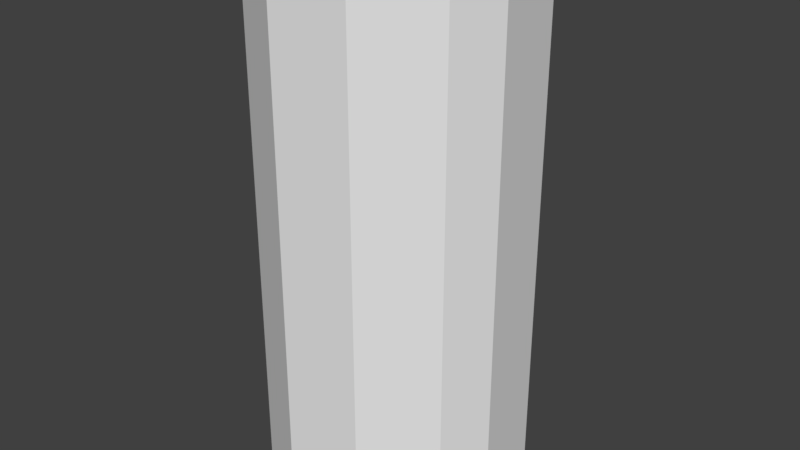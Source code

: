 # Source: Wire.blend  (saved by Blender 2.79.0; exported with 4.5.12 LTS)
import bpy
from mathutils import Matrix  # noqa: F401  (used for matrix-valued properties, if any)

bpy.ops.wm.read_factory_settings(use_empty=True)
scene = bpy.context.scene
scene.name = 'Scene'

# ---- collections
col_collection_1 = bpy.data.collections.new('Collection 1'); scene.collection.children.link(col_collection_1)

# ---- world
world_world = bpy.data.worlds.new('World'); scene.world = world_world
world_world.color = (0.05088, 0.05088, 0.05088)
world_world.use_sun_shadow = False
world_world.sun_shadow_jitter_overblur = 0.0
world_world.cycles.sampling_method = 'MANUAL'

# ---- meshes
me_cylinder = bpy.data.meshes.new('Cylinder')
me_cylinder.from_pydata([(0.0, 0.05, -0.001748), (0.0, 0.05, 0.1983), (0.02778, 0.04157, -0.001748), (0.02778, 0.04157, 0.1983), (0.04619, 0.01913, -0.001748), (0.04619, 0.01913, 0.1983), (0.04904, -0.009755, -0.001748), (0.04904, -0.009755, 0.1983), (0.04157, -0.02778, -0.001748), (0.04157, -0.02778, 0.1983), (0.01913, -0.04619, -0.001748), (0.01913, -0.04619, 0.1983), (-0.009755, -0.04904, -0.001748), (-0.009755, -0.04904, 0.1983), (-0.03536, -0.03536, -0.001748), (-0.03536, -0.03536, 0.1983), (-0.04904, -0.009754, -0.001748), (-0.04904, -0.009754, 0.1983), (-0.04619, 0.01913, -0.001748), (-0.04619, 0.01913, 0.1983), (-0.02778, 0.04157, -0.001748), (-0.02778, 0.04157, 0.1983)], [], [(1, 3, 2, 0), (3, 5, 4, 2), (5, 7, 6, 4), (7, 9, 8, 6), (9, 11, 10, 8), (11, 13, 12, 10), (13, 15, 14, 12), (15, 17, 16, 14), (17, 19, 18, 16), (19, 21, 20, 18), (21, 1, 0, 20), (1, 21, 19, 17, 15, 13, 11, 9, 7, 5, 3), (0, 2, 4, 6, 8, 10, 12, 14, 16, 18, 20)])
_uv = me_cylinder.uv_layers.new(name='UVMap')
_uv.uv.foreach_set('vector', [0.03371, 0.9646, 0.01689, 0.9644, 0.01689, 0.0002713, 0.03371, 0.0004794, 0.01689, 0.9644, 6.327e-05, 0.9642, 6.326e-05, 6.326e-05, 0.01689, 0.0002713, 0.2024, 0.9476, 0.1868, 0.9474, 0.1862, 0.05251, 0.2018, 0.05269, 0.1683, 0.9663, 0.1515, 0.9661, 0.1515, 0.001936, 0.1683, 0.002172, 0.1515, 0.9661, 0.1347, 0.9659, 0.1347, 0.001728, 0.1515, 0.001936, 0.1347, 0.9659, 0.1178, 0.9657, 0.1178, 0.00152, 0.1347, 0.001728, 0.1178, 0.9657, 0.101, 0.9655, 0.101, 0.001312, 0.1178, 0.00152, 0.101, 0.9655, 0.08418, 0.9652, 0.08418, 0.001104, 0.101, 0.001312, 0.08418, 0.9652, 0.06736, 0.965, 0.06736, 0.0008955, 0.08418, 0.001104, 0.06736, 0.965, 0.05054, 0.9648, 0.05054, 0.0006874, 0.06736, 0.0008955, 0.05054, 0.9648, 0.03371, 0.9646, 0.03371, 0.0004794, 0.05054, 0.0006874, 0.2211, 0.9709, 0.2178, 0.9862, 0.2067, 0.9971, 0.1913, 0.9999, 0.177, 0.9938, 0.1684, 0.9807, 0.1686, 0.9651, 0.1774, 0.9522, 0.1868, 0.9474, 0.2024, 0.9476, 0.2153, 0.9564, 0.2211, 0.02981, 0.2149, 0.04417, 0.2018, 0.05269, 0.1862, 0.05251, 0.177, 0.04745, 0.1685, 0.03437, 0.1687, 0.01875, 0.1775, 0.005869, 0.192, 6.326e-05, 0.2073, 0.00329, 0.2182, 0.01446])
me_cylinder.use_remesh_preserve_volume = False
me_cylinder.use_remesh_preserve_attributes = False
me_cylinder.use_mirror_vertex_groups = False
me_cylinder.update()

# ---- objects
ob_cylinder = bpy.data.objects.new('Cylinder', me_cylinder)

# ---- transforms, parenting, visibility, modifiers, constraints
ob_cylinder.location = (0.0, 0.0, 0.0)
ob_cylinder.lineart.crease_threshold = 0.0

# ---- collection membership
col_collection_1.objects.link(ob_cylinder)

# ---- scene / render settings (as saved in the file)
scene.frame_start = 1; scene.frame_end = 250; scene.frame_set(1)
scene.render.engine = 'BLENDER_EEVEE_NEXT'
scene.render.resolution_percentage = 50
scene.render.dither_intensity = 0.0
scene.cycles.use_denoising = False
scene.cycles.samples = 128
scene.cycles.sampling_pattern = 'TABULATED_SOBOL'
scene.cycles.use_adaptive_sampling = False
scene.cycles.use_light_tree = False
scene.cycles.blur_glossy = 0.0
scene.cycles.sample_clamp_indirect = 0.0
scene.view_settings.view_transform = 'Standard'
bpy.context.view_layer.update()

# ---- added for rendering (the .blend has no active camera and no usable light): camera, sun
cam_auto = bpy.data.cameras.new('AutoCamera')
cam_auto.lens = 50.0
cam_auto.sensor_width = 36.0
cam_auto.clip_end = 1000.0
ob_auto_camera = bpy.data.objects.new('AutoCamera', cam_auto)
scene.collection.objects.link(ob_auto_camera)
ob_auto_camera.location = (0.22555, -0.27018, 0.278692)
ob_auto_camera.rotation_euler = (1.09748, -7.21219e-08, 0.694738)
scene.camera = ob_auto_camera
light_auto_sun = bpy.data.lights.new('AutoSun', 'SUN')
light_auto_sun.energy = 3.0
light_auto_sun.angle = 0.0523599
ob_auto_sun = bpy.data.objects.new('AutoSun', light_auto_sun)
scene.collection.objects.link(ob_auto_sun)
ob_auto_sun.rotation_euler = (0.872665, 0.174533, 0.523599)
bpy.context.view_layer.update()
